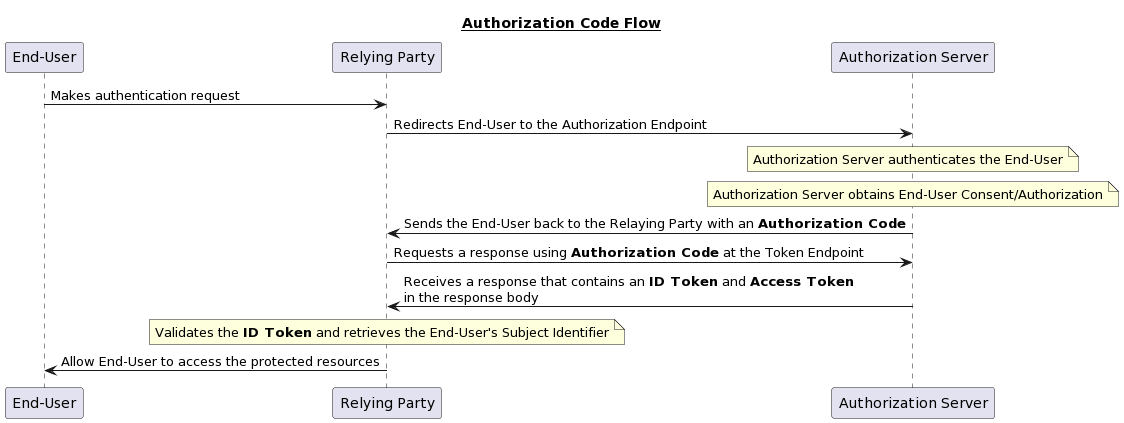

The diagram above was rendered by PlantUML. Its source (embedded in the PNG):
@startuml
title __Authorization Code Flow__

"End-User" -> "Relying Party": Makes authentication request

"Relying Party" -> "Authorization Server": Redirects End-User to the Authorization Endpoint

note over "Authorization Server": Authorization Server authenticates the End-User
note over "Authorization Server": Authorization Server obtains End-User Consent/Authorization

"Authorization Server" -> "Relying Party": Sends the End-User back to the Relaying Party with an **Authorization Code**

"Relying Party" -> "Authorization Server": Requests a response using **Authorization Code** at the Token Endpoint

"Authorization Server" -> "Relying Party": Receives a response that contains an **ID Token** and **Access Token**\nin the response body

note over "Relying Party": Validates the **ID Token** and retrieves the End-User's Subject Identifier

"Relying Party" -> "End-User": Allow End-User to access the protected resources
@enduml